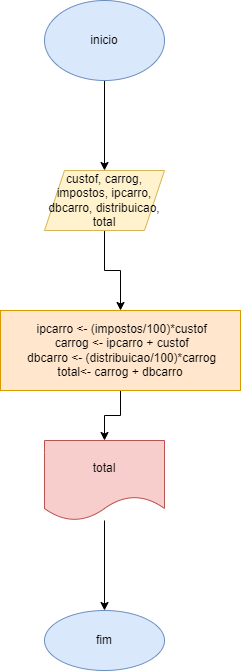

The diagram above was exported from draw.io. Its source (the exported page's mxGraphModel, read from the mxfile embedded in the PNG):
<mxGraphModel dx="1422" dy="794" grid="1" gridSize="10" guides="1" tooltips="1" connect="1" arrows="1" fold="1" page="1" pageScale="1" pageWidth="827" pageHeight="1169" math="0" shadow="0">
  <root>
    <mxCell id="0" />
    <mxCell id="1" parent="0" />
    <mxCell id="Xuq8QcGqO641LM9UTlUC-3" value="" style="edgeStyle=orthogonalEdgeStyle;rounded=0;orthogonalLoop=1;jettySize=auto;html=1;" edge="1" parent="1" source="Xuq8QcGqO641LM9UTlUC-1" target="Xuq8QcGqO641LM9UTlUC-2">
      <mxGeometry relative="1" as="geometry" />
    </mxCell>
    <mxCell id="Xuq8QcGqO641LM9UTlUC-1" value="inicio" style="ellipse;whiteSpace=wrap;html=1;fillColor=#dae8fc;strokeColor=#6c8ebf;" vertex="1" parent="1">
      <mxGeometry x="354" width="120" height="80" as="geometry" />
    </mxCell>
    <mxCell id="Xuq8QcGqO641LM9UTlUC-5" value="" style="edgeStyle=orthogonalEdgeStyle;rounded=0;orthogonalLoop=1;jettySize=auto;html=1;" edge="1" parent="1" source="Xuq8QcGqO641LM9UTlUC-2" target="Xuq8QcGqO641LM9UTlUC-4">
      <mxGeometry relative="1" as="geometry" />
    </mxCell>
    <mxCell id="Xuq8QcGqO641LM9UTlUC-2" value="custof, carrog, impostos, ipcarro, dbcarro, distribuicao, total" style="shape=parallelogram;perimeter=parallelogramPerimeter;whiteSpace=wrap;html=1;fixedSize=1;fillColor=#fff2cc;strokeColor=#d6b656;" vertex="1" parent="1">
      <mxGeometry x="354" y="170" width="120" height="60" as="geometry" />
    </mxCell>
    <mxCell id="Xuq8QcGqO641LM9UTlUC-7" value="" style="edgeStyle=orthogonalEdgeStyle;rounded=0;orthogonalLoop=1;jettySize=auto;html=1;" edge="1" parent="1" source="Xuq8QcGqO641LM9UTlUC-4" target="Xuq8QcGqO641LM9UTlUC-6">
      <mxGeometry relative="1" as="geometry" />
    </mxCell>
    <mxCell id="Xuq8QcGqO641LM9UTlUC-4" value="&amp;nbsp;ipcarro &amp;lt;- (impostos/100)*custof&lt;br&gt;&amp;nbsp;carrog &amp;lt;- ipcarro + custof&lt;br&gt;&amp;nbsp;dbcarro &amp;lt;- (distribuicao/100)*carrog&lt;br&gt;total&amp;lt;- carrog + dbcarro" style="whiteSpace=wrap;html=1;fillColor=#ffe6cc;strokeColor=#d79b00;" vertex="1" parent="1">
      <mxGeometry x="310" y="310" width="240" height="80" as="geometry" />
    </mxCell>
    <mxCell id="Xuq8QcGqO641LM9UTlUC-9" value="" style="edgeStyle=orthogonalEdgeStyle;rounded=0;orthogonalLoop=1;jettySize=auto;html=1;" edge="1" parent="1" source="Xuq8QcGqO641LM9UTlUC-6" target="Xuq8QcGqO641LM9UTlUC-8">
      <mxGeometry relative="1" as="geometry" />
    </mxCell>
    <mxCell id="Xuq8QcGqO641LM9UTlUC-6" value="total" style="shape=document;whiteSpace=wrap;html=1;boundedLbl=1;fillColor=#f8cecc;strokeColor=#b85450;" vertex="1" parent="1">
      <mxGeometry x="354" y="440" width="120" height="80" as="geometry" />
    </mxCell>
    <mxCell id="Xuq8QcGqO641LM9UTlUC-8" value="fim" style="ellipse;whiteSpace=wrap;html=1;fillColor=#dae8fc;strokeColor=#6c8ebf;" vertex="1" parent="1">
      <mxGeometry x="354" y="610" width="120" height="60" as="geometry" />
    </mxCell>
  </root>
</mxGraphModel>